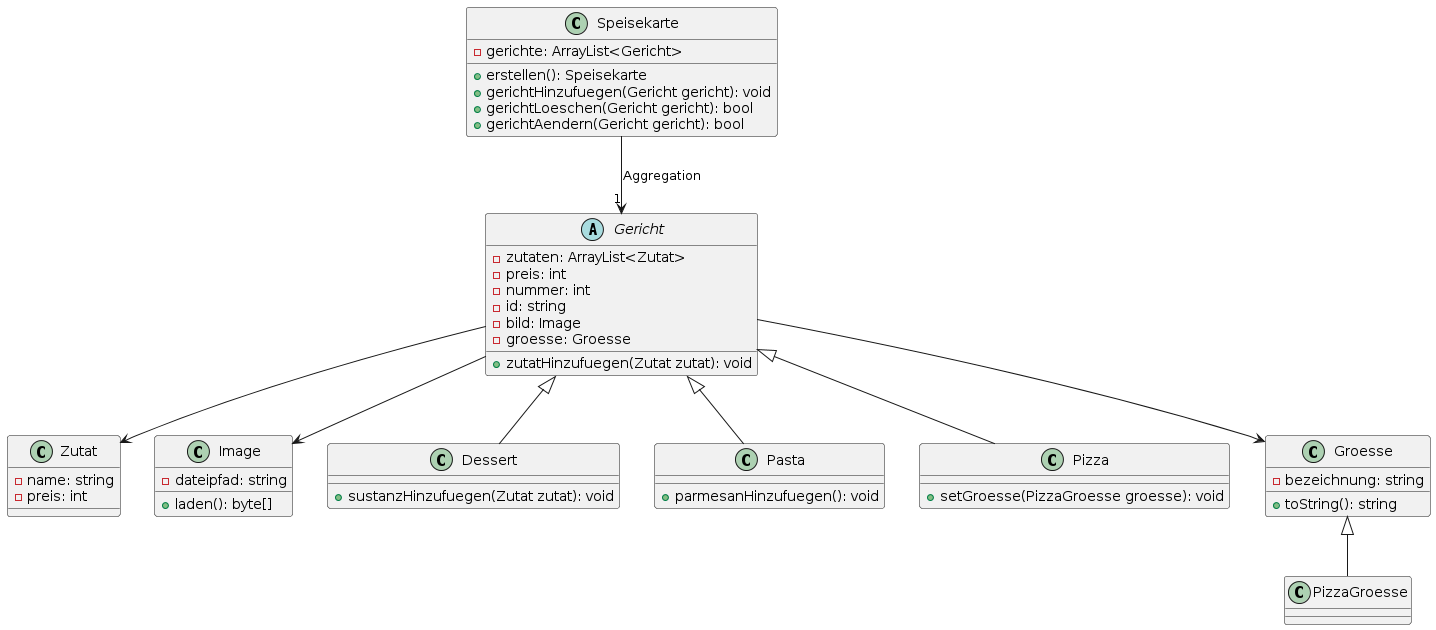

The diagram above was rendered by PlantUML. Its source (embedded in the PNG):
@startuml
class Zutat {
    - name: string
    - preis: int
}

class Image {
    - dateipfad: string
    + laden(): byte[]
}

abstract class Gericht {
    - zutaten: ArrayList<Zutat>
    - preis: int
    - nummer: int
    - id: string
    - bild: Image
    - groesse: Groesse
    + zutatHinzufuegen(Zutat zutat): void
}

class Dessert extends Gericht {
    + sustanzHinzufuegen(Zutat zutat): void
}

class Pasta extends Gericht {
    + parmesanHinzufuegen(): void
}

class Pizza extends Gericht {
    + setGroesse(PizzaGroesse groesse): void
}

class Groesse {
    - bezeichnung: string
    + toString(): string
}

class PizzaGroesse extends Groesse {}

class Speisekarte {
    - gerichte: ArrayList<Gericht>
    + erstellen(): Speisekarte
    + gerichtHinzufuegen(Gericht gericht): void
    + gerichtLoeschen(Gericht gericht): bool
    + gerichtAendern(Gericht gericht): bool
}

Gericht --> Zutat
Gericht --> Image


Gericht --> Groesse
Speisekarte --> "1" Gericht: Aggregation
@enduml